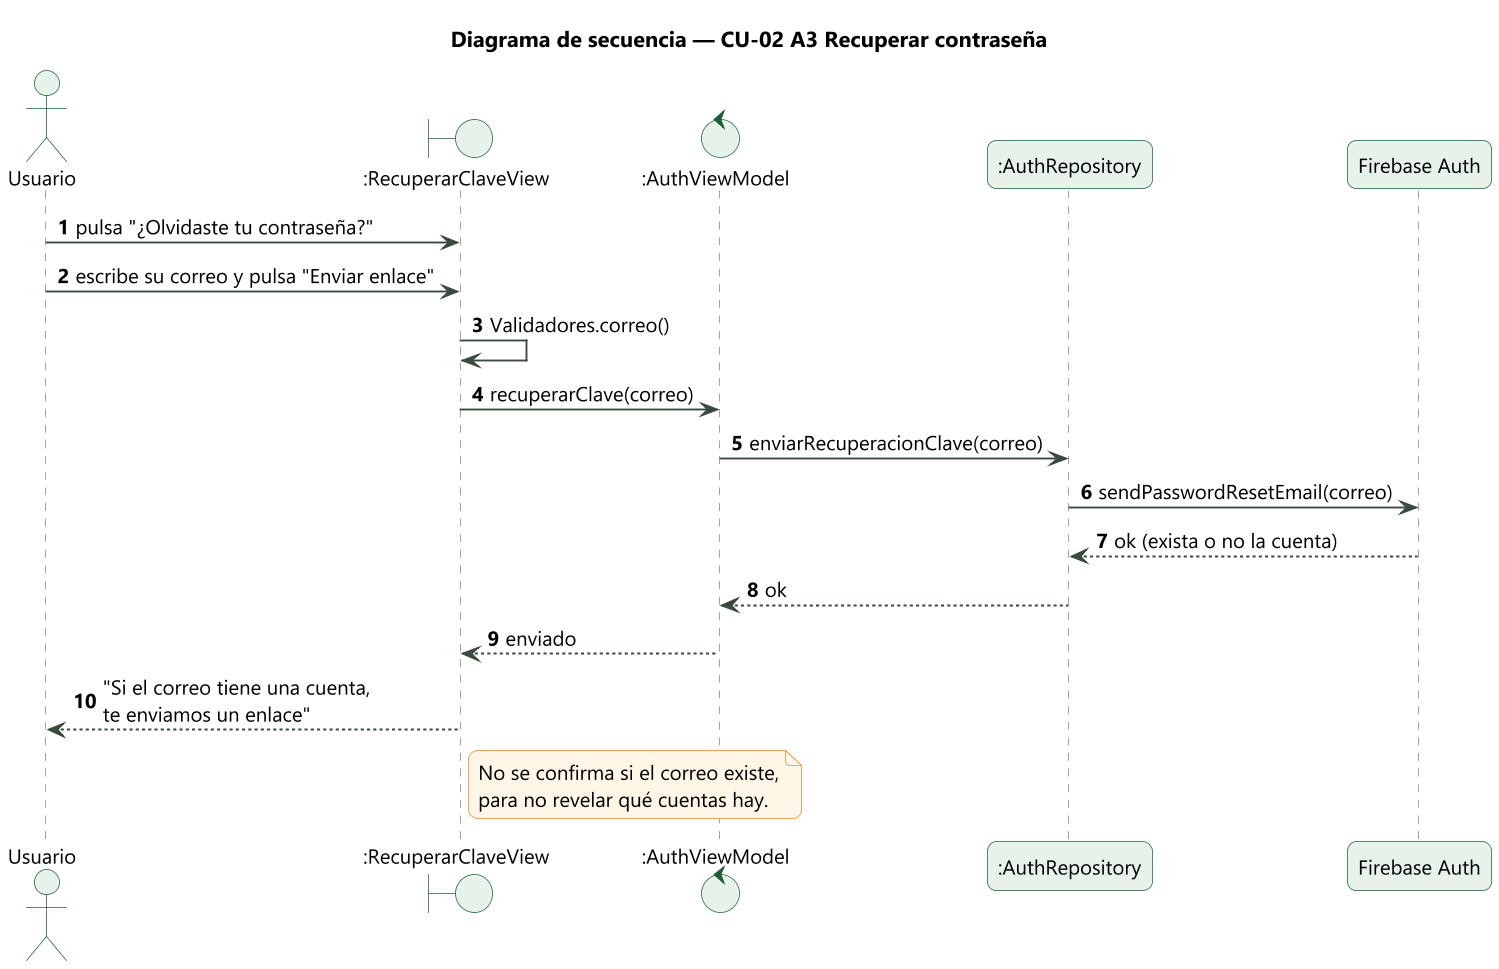

The diagram above was rendered by PlantUML. Its source (embedded in the PNG):
@startuml
!include _estilo.iuml
title Diagrama de secuencia — CU-02 A3 Recuperar contraseña
autonumber
actor "Usuario" as U
boundary ":RecuperarClaveView" as V
control ":AuthViewModel" as VM
participant ":AuthRepository" as R
participant "Firebase Auth" as FA

U -> V : pulsa "¿Olvidaste tu contraseña?"
U -> V : escribe su correo y pulsa "Enviar enlace"
V -> V : Validadores.correo()
V -> VM : recuperarClave(correo)
VM -> R : enviarRecuperacionClave(correo)
R -> FA : sendPasswordResetEmail(correo)
FA --> R : ok (exista o no la cuenta)
R --> VM : ok
VM --> V : enviado
V --> U : "Si el correo tiene una cuenta,\nte enviamos un enlace"
note right of V
  No se confirma si el correo existe,
  para no revelar qué cuentas hay.
end note
@enduml